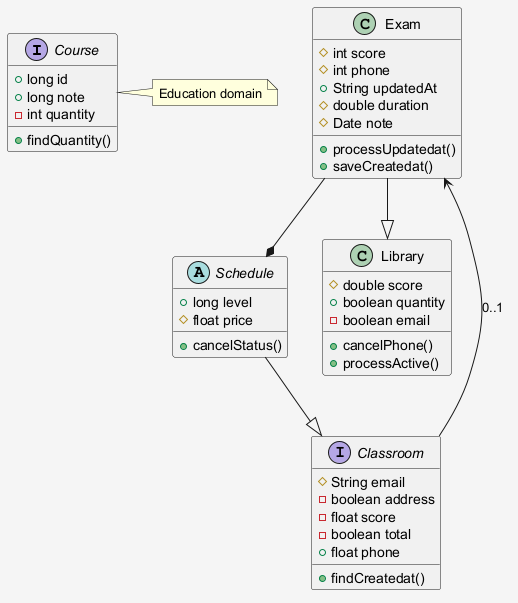

The diagram above was rendered by PlantUML. Its source (embedded in the PNG):
@startuml
skinparam shadowing false
skinparam backgroundColor #F5F5F5
interface Course {
  +long id
  +long note
  -int quantity
  +findQuantity()
}
class Exam {
  #int score
  #int phone
  +String updatedAt
  #double duration
  #Date note
  +processUpdatedat()
  +saveCreatedat()
}
abstract class Schedule {
  +long level
  #float price
  +cancelStatus()
}
interface Classroom {
  #String email
  -boolean address
  -float score
  -boolean total
  +float phone
  +findCreatedat()
}
class Library {
  #double score
  +boolean quantity
  -boolean email
  +cancelPhone()
  +processActive()
}
Schedule --|> Classroom
Exam --* Schedule
Exam --|> Library
Classroom --> Exam : "0..1"
note right of Course : Education domain
@enduml